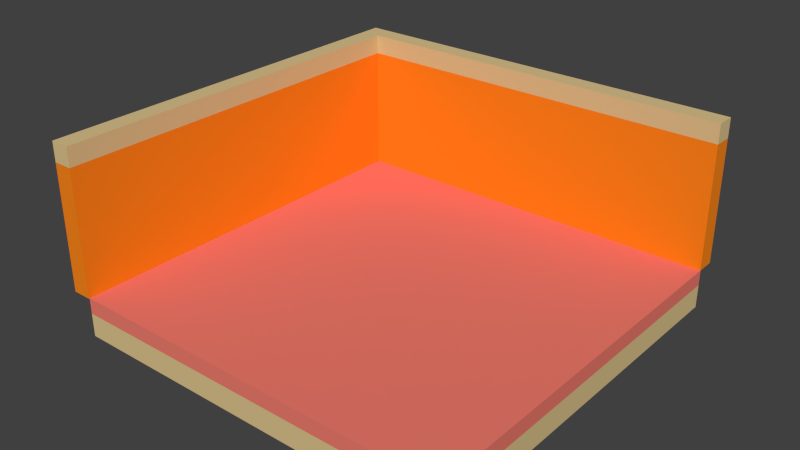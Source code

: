 # Source: room.blend  (saved by Blender 2.75.0; exported with 4.5.12 LTS)
import bpy
from mathutils import Matrix  # noqa: F401  (used for matrix-valued properties, if any)

bpy.ops.wm.read_factory_settings(use_empty=True)
scene = bpy.context.scene
scene.name = 'Scene'

# ---- collections
col_collection_1 = bpy.data.collections.new('Collection 1'); scene.collection.children.link(col_collection_1)

# ---- materials (node trees are filled in below, after node groups)
mat_ceiling = bpy.data.materials.new('Ceiling')
mat_ceiling.alpha_threshold = 0.0
mat_ceiling.use_transparent_shadow = False
mat_ceiling.diffuse_color = (0.7157, 0.5457, 0.2664, 1.0)
mat_ceiling.roughness = 0.5
mat_wall = bpy.data.materials.new('Wall')
mat_wall.alpha_threshold = 0.0
mat_wall.use_transparent_shadow = False
mat_wall.diffuse_color = (0.956, 0.2384, 0.01096, 1.0)
mat_wall.roughness = 0.5
mat_wall.specular_intensity = 0.1
mat_floor = bpy.data.materials.new('Floor')
mat_floor.alpha_threshold = 0.0
mat_floor.use_transparent_shadow = False
mat_floor.diffuse_color = (0.7157, 0.5457, 0.2664, 1.0)
mat_floor.roughness = 0.5
mat_carpet = bpy.data.materials.new('Carpet')
mat_carpet.alpha_threshold = 0.0
mat_carpet.use_transparent_shadow = False
mat_carpet.diffuse_color = (0.855, 0.2016, 0.1529, 1.0)
mat_carpet.roughness = 0.5
mat_carpet.specular_intensity = 0.0

# ---- material node trees

# ---- world
world_world = bpy.data.worlds.new('World'); scene.world = world_world
world_world.color = (0.05088, 0.05088, 0.05088)
world_world.use_sun_shadow = False
world_world.sun_shadow_jitter_overblur = 0.0
world_world.cycles.sampling_method = 'MANUAL'
world_world.cycles.sample_map_resolution = 256

# ---- meshes
me_003 = bpy.data.meshes.new('立方体.003')
me_003.from_pydata([(-0.2, -2.5, -0.01), (-0.2, -2.5, 0.24), (-0.2, 2.5, -0.01), (-0.2, 2.5, 0.24), (0.05, -2.5, -0.01), (0.05, -2.5, 0.24), (0.05, 2.5, -0.01), (0.05, 2.5, 0.24), (-0.2, 2.75, 0.24), (-0.2, 2.75, -0.01), (0.05, 2.75, 0.24), (0.05, 2.75, -0.01), (5.05, 2.5, 0.24), (5.05, 2.5, -0.01), (5.05, 2.75, 0.24), (5.05, 2.75, -0.01)], [], [(1, 3, 2, 0), (6, 2, 9, 11), (7, 5, 4, 6), (5, 1, 0, 4), (0, 2, 6, 4), (5, 7, 3, 1), (8, 10, 11, 9), (3, 7, 10, 8), (2, 3, 8, 9), (6, 11, 15, 13), (12, 13, 15, 14), (10, 7, 12, 14), (7, 6, 13, 12), (11, 10, 14, 15)])
me_003.materials.append(mat_ceiling)
me_003.use_remesh_preserve_volume = False
me_003.use_remesh_preserve_attributes = False
me_003.use_mirror_vertex_groups = False
me_003.update()
me_002 = bpy.data.meshes.new('立方体.002')
me_002.from_pydata([(-0.2, -2.5, -0.01), (-0.2, -2.5, 1.6), (-0.2, 2.5, -0.01), (-0.2, 2.5, 1.6), (0.05, -2.5, -0.01), (0.05, -2.5, 1.6), (0.05, 2.5, -0.01), (0.05, 2.5, 1.6), (-0.2, 2.75, 1.6), (-0.2, 2.75, -0.01), (0.05, 2.75, 1.6), (0.05, 2.75, -0.01), (5.05, 2.5, 1.6), (5.05, 2.5, -0.01), (5.05, 2.75, 1.6), (5.05, 2.75, -0.01)], [], [(1, 3, 2, 0), (6, 2, 9, 11), (7, 5, 4, 6), (5, 1, 0, 4), (0, 2, 6, 4), (5, 7, 3, 1), (8, 10, 11, 9), (3, 7, 10, 8), (2, 3, 8, 9), (6, 11, 15, 13), (12, 13, 15, 14), (10, 7, 12, 14), (7, 6, 13, 12), (11, 10, 14, 15)])
me_002.materials.append(mat_wall)
me_002.use_remesh_preserve_volume = False
me_002.use_remesh_preserve_attributes = False
me_002.use_mirror_vertex_groups = False
me_002.update()
me_001 = bpy.data.meshes.new('立方体.001')
me_001.from_pydata([(-2.5, -2.5, -0.3), (-2.5, -2.5, 0.0), (-2.5, 2.5, -0.3), (-2.5, 2.5, 0.0), (2.5, -2.5, -0.3), (2.5, -2.5, 0.0), (2.5, 2.5, -0.3), (2.5, 2.5, 0.0)], [], [(1, 3, 2, 0), (3, 7, 6, 2), (7, 5, 4, 6), (5, 1, 0, 4), (0, 2, 6, 4), (5, 7, 3, 1)])
me_001.materials.append(mat_floor)
me_001.use_remesh_preserve_volume = False
me_001.use_remesh_preserve_attributes = False
me_001.use_mirror_vertex_groups = False
me_001.update()
me_x = bpy.data.meshes.new('立方体')
me_x.from_pydata([(-2.5, -2.5, -0.2), (-2.5, -2.5, 0.0), (-2.5, 2.5, -0.2), (-2.5, 2.5, 0.0), (2.5, -2.5, -0.2), (2.5, -2.5, 0.0), (2.5, 2.5, -0.2), (2.5, 2.5, 0.0)], [], [(1, 3, 2, 0), (3, 7, 6, 2), (7, 5, 4, 6), (5, 1, 0, 4), (0, 2, 6, 4), (5, 7, 3, 1)])
me_x.materials.append(mat_carpet)
me_x.use_remesh_preserve_volume = False
me_x.use_remesh_preserve_attributes = False
me_x.use_mirror_vertex_groups = False
me_x.update()

# ---- objects
ob_ceiling = bpy.data.objects.new('Ceiling', me_003)
ob_wall = bpy.data.objects.new('Wall', me_002)
ob_floor = bpy.data.objects.new('Floor', me_001)
ob_carpet = bpy.data.objects.new('Carpet', me_x)

# ---- transforms, parenting, visibility, modifiers, constraints
ob_ceiling.location = (-2.55, -0.01, 1.62)
ob_ceiling.lineart.crease_threshold = 0.0
ob_wall.location = (-2.55, -0.01, 0.01)
ob_wall.lineart.crease_threshold = 0.0
ob_floor.location = (0.0, 0.0, -0.2)
ob_floor.lineart.crease_threshold = 0.0
ob_carpet.location = (0.0, 0.0, 0.0)
ob_carpet.lineart.crease_threshold = 0.0

# ---- collection membership
col_collection_1.objects.link(ob_ceiling)
col_collection_1.objects.link(ob_wall)
col_collection_1.objects.link(ob_floor)
col_collection_1.objects.link(ob_carpet)

# ---- scene / render settings (as saved in the file)
scene.frame_start = 1; scene.frame_end = 250; scene.frame_set(1)
scene.render.engine = 'BLENDER_EEVEE_NEXT'
scene.render.resolution_percentage = 50
scene.render.dither_intensity = 0.0
scene.cycles.use_denoising = False
scene.cycles.samples = 1024
scene.cycles.sampling_pattern = 'TABULATED_SOBOL'
scene.cycles.light_sampling_threshold = 0.0
scene.cycles.use_adaptive_sampling = False
scene.cycles.use_light_tree = False
scene.cycles.blur_glossy = 0.0
scene.cycles.pixel_filter_type = 'GAUSSIAN'
scene.cycles.sample_clamp_indirect = 0.0
scene.view_settings.view_transform = 'Standard'
bpy.context.view_layer.update()

# ---- added for rendering (the .blend has no active camera and no usable light): camera, sun
cam_auto = bpy.data.cameras.new('AutoCamera')
cam_auto.lens = 50.0
cam_auto.sensor_width = 36.0
cam_auto.clip_end = 1000.0
ob_auto_camera = bpy.data.objects.new('AutoCamera', cam_auto)
scene.collection.objects.link(ob_auto_camera)
ob_auto_camera.location = (7.08312, -8.53475, 6.4465)
ob_auto_camera.rotation_euler = (1.09748, -7.21219e-08, 0.694738)
scene.camera = ob_auto_camera
light_auto_sun = bpy.data.lights.new('AutoSun', 'SUN')
light_auto_sun.energy = 3.0
light_auto_sun.angle = 0.0523599
ob_auto_sun = bpy.data.objects.new('AutoSun', light_auto_sun)
scene.collection.objects.link(ob_auto_sun)
ob_auto_sun.rotation_euler = (0.872665, 0.174533, 0.523599)
bpy.context.view_layer.update()
